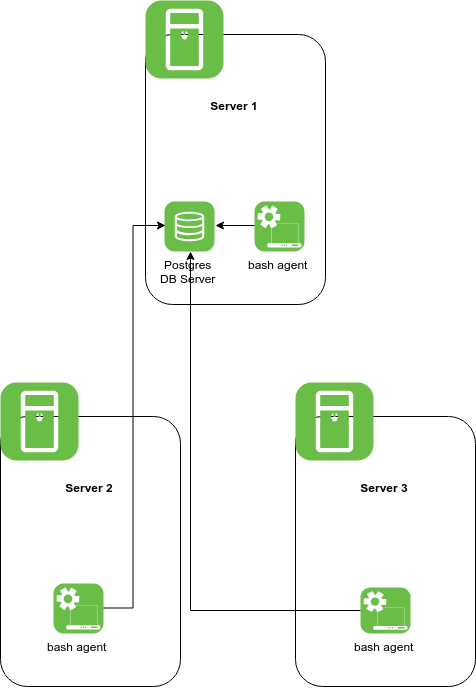

The diagram above was exported from draw.io. Its source (the exported page's mxGraphModel, read from the mxfile embedded in the PNG):
<mxGraphModel dx="1065" dy="1703" grid="0" gridSize="10" guides="1" tooltips="1" connect="1" arrows="1" fold="1" page="1" pageScale="1" pageWidth="850" pageHeight="1100" math="0" shadow="0">
  <root>
    <mxCell id="0" />
    <mxCell id="1" parent="0" />
    <mxCell id="TuV9--fyr2rZYrASUB7_-14" value="" style="group;container=1;" vertex="1" connectable="0" parent="1">
      <mxGeometry x="190" y="524" width="180" height="304" as="geometry" />
    </mxCell>
    <object label="&lt;b&gt;Server 2&lt;br&gt;&lt;br&gt;&lt;br&gt;&lt;br&gt;&lt;br&gt;&lt;br&gt;&lt;br&gt;&lt;br&gt;&lt;br&gt;&lt;/b&gt;&lt;br&gt;" id="TuV9--fyr2rZYrASUB7_-15">
      <mxCell style="rounded=1;whiteSpace=wrap;html=1;" vertex="1" parent="TuV9--fyr2rZYrASUB7_-14">
        <mxGeometry y="34" width="180" height="270" as="geometry" />
      </mxCell>
    </object>
    <mxCell id="TuV9--fyr2rZYrASUB7_-16" value="bash agent" style="verticalLabelPosition=bottom;html=1;fillColor=#6ABD46;verticalAlign=top;align=center;points=[[0.06,0.06,0],[0.94,0.06,0],[0.94,0.94,0],[0.06,0.94,0],[0.25,0,0],[0.5,0,0],[0.75,0,0],[1,0.25,0],[1,0.5,0],[1,0.75,0],[0.75,1,0],[0.5,1,0],[0.25,1,0],[0,0.75,0],[0,0.5,0],[0,0.25,0]];pointerEvents=1;shape=mxgraph.cisco_safe.architecture.automated_system;" vertex="1" parent="TuV9--fyr2rZYrASUB7_-14">
      <mxGeometry x="53" y="201" width="50" height="50" as="geometry" />
    </mxCell>
    <mxCell id="TuV9--fyr2rZYrASUB7_-17" value="" style="verticalLabelPosition=bottom;html=1;fillColor=#6ABD46;verticalAlign=top;align=center;points=[[0.06,0.06,0],[0.94,0.06,0],[0.94,0.94,0],[0.06,0.94,0],[0.25,0,0],[0.5,0,0],[0.75,0,0],[1,0.25,0],[1,0.5,0],[1,0.75,0],[0.75,1,0],[0.5,1,0],[0.25,1,0],[0,0.75,0],[0,0.5,0],[0,0.25,0]];pointerEvents=1;shape=mxgraph.cisco_safe.architecture.server;" vertex="1" parent="TuV9--fyr2rZYrASUB7_-14">
      <mxGeometry width="78" height="78" as="geometry" />
    </mxCell>
    <mxCell id="TuV9--fyr2rZYrASUB7_-18" value="" style="group;container=1;" vertex="1" connectable="0" parent="1">
      <mxGeometry x="485" y="524" width="180" height="304" as="geometry" />
    </mxCell>
    <object label="&lt;b&gt;Server 3&lt;br&gt;&lt;br&gt;&lt;br&gt;&lt;br&gt;&lt;br&gt;&lt;br&gt;&lt;br&gt;&lt;br&gt;&lt;br&gt;&lt;/b&gt;&lt;br&gt;" id="TuV9--fyr2rZYrASUB7_-19">
      <mxCell style="rounded=1;whiteSpace=wrap;html=1;" vertex="1" parent="TuV9--fyr2rZYrASUB7_-18">
        <mxGeometry y="34" width="180" height="270" as="geometry" />
      </mxCell>
    </object>
    <mxCell id="TuV9--fyr2rZYrASUB7_-20" value="bash agent" style="verticalLabelPosition=bottom;html=1;fillColor=#6ABD46;verticalAlign=top;align=center;points=[[0.06,0.06,0],[0.94,0.06,0],[0.94,0.94,0],[0.06,0.94,0],[0.25,0,0],[0.5,0,0],[0.75,0,0],[1,0.25,0],[1,0.5,0],[1,0.75,0],[0.75,1,0],[0.5,1,0],[0.25,1,0],[0,0.75,0],[0,0.5,0],[0,0.25,0]];pointerEvents=1;shape=mxgraph.cisco_safe.architecture.automated_system;" vertex="1" parent="TuV9--fyr2rZYrASUB7_-18">
      <mxGeometry x="65" y="205" width="50" height="46" as="geometry" />
    </mxCell>
    <mxCell id="TuV9--fyr2rZYrASUB7_-21" value="" style="verticalLabelPosition=bottom;html=1;fillColor=#6ABD46;verticalAlign=top;align=center;points=[[0.06,0.06,0],[0.94,0.06,0],[0.94,0.94,0],[0.06,0.94,0],[0.25,0,0],[0.5,0,0],[0.75,0,0],[1,0.25,0],[1,0.5,0],[1,0.75,0],[0.75,1,0],[0.5,1,0],[0.25,1,0],[0,0.75,0],[0,0.5,0],[0,0.25,0]];pointerEvents=1;shape=mxgraph.cisco_safe.architecture.server;" vertex="1" parent="TuV9--fyr2rZYrASUB7_-18">
      <mxGeometry width="78" height="78" as="geometry" />
    </mxCell>
    <mxCell id="TuV9--fyr2rZYrASUB7_-23" value="" style="group" vertex="1" connectable="0" parent="1">
      <mxGeometry x="335" y="142" width="180" height="304" as="geometry" />
    </mxCell>
    <mxCell id="TuV9--fyr2rZYrASUB7_-13" value="" style="group;container=1;" vertex="1" connectable="0" parent="TuV9--fyr2rZYrASUB7_-23">
      <mxGeometry width="180" height="304" as="geometry" />
    </mxCell>
    <object label="&lt;b&gt;Server 1&lt;br&gt;&lt;br&gt;&lt;br&gt;&lt;br&gt;&lt;br&gt;&lt;br&gt;&lt;br&gt;&lt;br&gt;&lt;br&gt;&lt;/b&gt;&lt;br&gt;" id="TuV9--fyr2rZYrASUB7_-1">
      <mxCell style="rounded=1;whiteSpace=wrap;html=1;" vertex="1" parent="TuV9--fyr2rZYrASUB7_-13">
        <mxGeometry y="34" width="180" height="270" as="geometry" />
      </mxCell>
    </object>
    <mxCell id="TuV9--fyr2rZYrASUB7_-27" style="edgeStyle=orthogonalEdgeStyle;rounded=0;orthogonalLoop=1;jettySize=auto;html=1;entryX=1;entryY=0.5;entryDx=0;entryDy=0;entryPerimeter=0;" edge="1" parent="TuV9--fyr2rZYrASUB7_-13" source="TuV9--fyr2rZYrASUB7_-11" target="TuV9--fyr2rZYrASUB7_-22">
      <mxGeometry relative="1" as="geometry" />
    </mxCell>
    <mxCell id="TuV9--fyr2rZYrASUB7_-11" value="bash agent" style="verticalLabelPosition=bottom;html=1;fillColor=#6ABD46;verticalAlign=top;align=center;points=[[0.06,0.06,0],[0.94,0.06,0],[0.94,0.94,0],[0.06,0.94,0],[0.25,0,0],[0.5,0,0],[0.75,0,0],[1,0.25,0],[1,0.5,0],[1,0.75,0],[0.75,1,0],[0.5,1,0],[0.25,1,0],[0,0.75,0],[0,0.5,0],[0,0.25,0]];pointerEvents=1;shape=mxgraph.cisco_safe.architecture.automated_system;" vertex="1" parent="TuV9--fyr2rZYrASUB7_-13">
      <mxGeometry x="109" y="201" width="50" height="50" as="geometry" />
    </mxCell>
    <mxCell id="TuV9--fyr2rZYrASUB7_-2" value="" style="verticalLabelPosition=bottom;html=1;fillColor=#6ABD46;verticalAlign=top;align=center;points=[[0.06,0.06,0],[0.94,0.06,0],[0.94,0.94,0],[0.06,0.94,0],[0.25,0,0],[0.5,0,0],[0.75,0,0],[1,0.25,0],[1,0.5,0],[1,0.75,0],[0.75,1,0],[0.5,1,0],[0.25,1,0],[0,0.75,0],[0,0.5,0],[0,0.25,0]];pointerEvents=1;shape=mxgraph.cisco_safe.architecture.server;" vertex="1" parent="TuV9--fyr2rZYrASUB7_-13">
      <mxGeometry width="78" height="78" as="geometry" />
    </mxCell>
    <mxCell id="TuV9--fyr2rZYrASUB7_-22" value="Postgres&lt;br&gt;DB Server&lt;br&gt;" style="verticalLabelPosition=bottom;html=1;fillColor=#6ABD46;verticalAlign=top;align=center;points=[[0.06,0.06,0],[0.94,0.06,0],[0.94,0.94,0],[0.06,0.94,0],[0.25,0,0],[0.5,0,0],[0.75,0,0],[1,0.25,0],[1,0.5,0],[1,0.75,0],[0.75,1,0],[0.5,1,0],[0.25,1,0],[0,0.75,0],[0,0.5,0],[0,0.25,0]];pointerEvents=1;shape=mxgraph.cisco_safe.architecture.storage;" vertex="1" parent="TuV9--fyr2rZYrASUB7_-13">
      <mxGeometry x="19" y="201" width="50" height="50" as="geometry" />
    </mxCell>
    <mxCell id="TuV9--fyr2rZYrASUB7_-26" style="edgeStyle=orthogonalEdgeStyle;rounded=0;orthogonalLoop=1;jettySize=auto;html=1;" edge="1" parent="1" source="TuV9--fyr2rZYrASUB7_-20" target="TuV9--fyr2rZYrASUB7_-22">
      <mxGeometry relative="1" as="geometry">
        <Array as="points">
          <mxPoint x="380" y="753" />
        </Array>
      </mxGeometry>
    </mxCell>
    <mxCell id="TuV9--fyr2rZYrASUB7_-28" style="edgeStyle=orthogonalEdgeStyle;rounded=0;orthogonalLoop=1;jettySize=auto;html=1;entryX=0;entryY=0.5;entryDx=0;entryDy=0;entryPerimeter=0;" edge="1" parent="1" source="TuV9--fyr2rZYrASUB7_-16" target="TuV9--fyr2rZYrASUB7_-22">
      <mxGeometry relative="1" as="geometry" />
    </mxCell>
  </root>
</mxGraphModel>